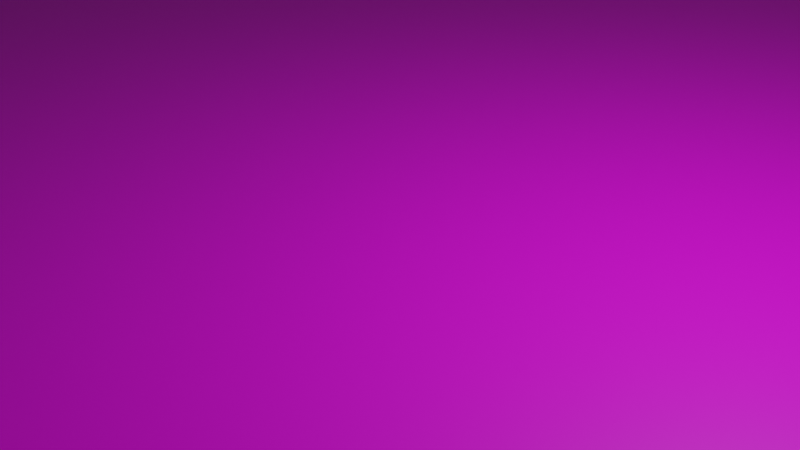 # Source: scene_template.blend  (saved by Blender 3.0.42; exported with 4.5.12 LTS)
import bpy
from mathutils import Matrix  # noqa: F401  (used for matrix-valued properties, if any)

bpy.ops.wm.read_factory_settings(use_empty=True)
scene = bpy.context.scene
scene.name = 'Scene'

# ---- collections
col_standardscene = bpy.data.collections.new('StandardScene'); scene.collection.children.link(col_standardscene)
col_backgroundimage = bpy.data.collections.new('BackgroundImage'); scene.collection.children.link(col_backgroundimage)
col_fragments = bpy.data.collections.new('Fragments'); scene.collection.children.link(col_fragments)

# ---- materials (node trees are filled in below, after node groups)
mat_backgroundtexture = bpy.data.materials.new('BackgroundTexture')
mat_backgroundtexture.use_transparent_shadow = False

# ---- material node trees
mat_backgroundtexture.use_nodes = True; mat_backgroundtexture.node_tree.nodes.clear()
_N = mat_backgroundtexture.node_tree.nodes; _L = mat_backgroundtexture.node_tree.links
n0 = _N.new('ShaderNodeBsdfPrincipled'); n0.name = 'Principled BSDF'; n0.location = (129, 504)
n0.distribution = 'GGX'
n0.subsurface_method = 'RANDOM_WALK_SKIN'
n0.inputs[3].default_value = 1.45
n0.inputs[27].default_value = (0.0, 0.0, 0.0, 1.0)
n0.inputs[28].default_value = 1.0
n1 = _N.new('ShaderNodeTexImage'); n1.name = 'Image Texture'; n1.location = (-207, 422)
n2 = _N.new('ShaderNodeOutputMaterial'); n2.name = 'Material Output'; n2.location = (429, 525)
_L.new(n0.outputs[0], n2.inputs[0])
_L.new(n1.outputs[0], n0.inputs[0])
n2.is_active_output = True

# ---- world
world_world = bpy.data.worlds.new('World'); scene.world = world_world
world_world.use_nodes = True; world_world.node_tree.nodes.clear()
_N = world_world.node_tree.nodes; _L = world_world.node_tree.links
n0 = _N.new('ShaderNodeOutputWorld'); n0.name = 'World Output'; n0.location = (300, 300)
n1 = _N.new('ShaderNodeBackground'); n1.name = 'Background'; n1.location = (10, 300)
n1.inputs[0].default_value = (0.05088, 0.05088, 0.05088, 1.0)
_L.new(n1.outputs[0], n0.inputs[0])
n0.is_active_output = True
world_world.color = (0.05088, 0.05088, 0.05088)
world_world.use_sun_shadow = False
world_world.sun_shadow_jitter_overblur = 0.0

# ---- cameras
cam_camera = bpy.data.cameras.new('Camera')
cam_camera.clip_end = 100.0
cam_camera.ortho_scale = 7.314

# ---- lights
light_light = bpy.data.lights.new('Light', 'POINT')
light_light.transmission_factor = 0.0
light_light.energy = 1000.0
light_light.shadow_soft_size = 0.1
light_light.shadow_maximum_resolution = 0.006
light_light.use_absolute_resolution = True

# ---- meshes
me_plane = bpy.data.meshes.new('Plane')
me_plane.from_pydata([(-1.0, -1.0, 0.0), (1.0, -1.0, 0.0), (-1.0, 1.0, 0.0), (1.0, 1.0, 0.0)], [], [(0, 1, 3, 2)])
_uv = me_plane.uv_layers.new(name='UVMap')
_uv.uv.foreach_set('vector', [0.0, 0.0, 1.0, 0.0, 1.0, 1.0, 0.0, 1.0])
me_plane.materials.append(mat_backgroundtexture)
me_plane.use_remesh_fix_poles = True
me_plane.use_remesh_preserve_attributes = False
me_plane.update()

# ---- objects
ob_light = bpy.data.objects.new('Light', light_light)
ob_camera = bpy.data.objects.new('Camera', cam_camera)
ob_plane = bpy.data.objects.new('Plane', me_plane)

# ---- transforms, parenting, visibility, modifiers, constraints
ob_light.location = (4.076, 1.005, 5.904)
ob_light.rotation_euler = (0.6503, 0.05522, 1.866)
ob_light.lock_rotations_4d = False
ob_light.empty_display_type = 'ARROWS'
ob_light.color = (0.0, 0.0, 0.0, 0.0)
ob_light.lineart.crease_threshold = 0.0
ob_camera.location = (7.359, -6.926, 4.958)
ob_camera.rotation_euler = (1.109, 0.0, 0.8149)
ob_camera.lock_rotations_4d = False
ob_camera.empty_display_type = 'ARROWS'
ob_camera.color = (0.0, 0.0, 0.0, 0.0)
ob_camera.display_type = 'WIRE'
ob_camera.lineart.crease_threshold = 0.0
ob_plane.location = (0.0, 0.0, 0.0)
ob_plane.scale = (199.1, 199.1, 199.1)

# ---- collection membership
col_standardscene.objects.link(ob_light)
col_standardscene.objects.link(ob_camera)
col_backgroundimage.objects.link(ob_plane)

# ---- scene / render settings (as saved in the file)
scene.camera = ob_camera
scene.frame_start = 1; scene.frame_end = 250; scene.frame_set(1)
scene.render.engine = 'BLENDER_EEVEE_NEXT'
scene.cycles.sampling_pattern = 'TABULATED_SOBOL'
scene.cycles.use_light_tree = False
scene.view_settings.view_transform = 'Filmic'
bpy.context.view_layer.update()
